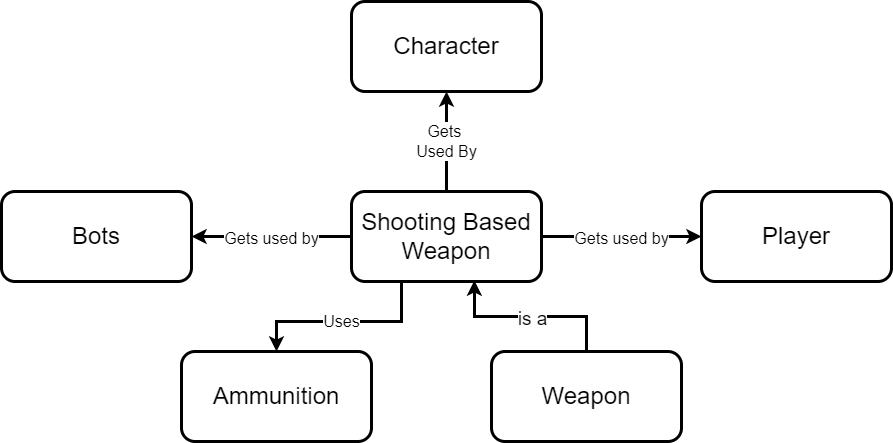

The diagram above was exported from draw.io. Its source (the exported page's mxGraphModel, read from the mxfile embedded in the PNG):
<mxGraphModel dx="2272" dy="705" grid="1" gridSize="10" guides="1" tooltips="1" connect="1" arrows="1" fold="1" page="1" pageScale="1" pageWidth="850" pageHeight="1100" math="0" shadow="0">
  <root>
    <mxCell id="0" />
    <mxCell id="1" parent="0" />
    <mxCell id="FLnLAmMG_InDP3P4FJMe-8" value="&lt;div&gt;Gets&amp;nbsp;&lt;/div&gt;&lt;div&gt;Used By&lt;br&gt;&lt;/div&gt;" style="edgeStyle=orthogonalEdgeStyle;rounded=0;orthogonalLoop=1;jettySize=auto;html=1;exitX=0.5;exitY=0;exitDx=0;exitDy=0;entryX=0.5;entryY=1;entryDx=0;entryDy=0;fontSize=16;strokeWidth=3;" parent="1" source="1J10HzMSyGZru3gA6xuf-2" target="1J10HzMSyGZru3gA6xuf-6" edge="1">
      <mxGeometry relative="1" as="geometry" />
    </mxCell>
    <mxCell id="mqzb8QERGLti67DNAILo-1" value="&lt;font size=&quot;3&quot;&gt;Gets used by&lt;br&gt;&lt;/font&gt;" style="edgeStyle=orthogonalEdgeStyle;rounded=0;orthogonalLoop=1;jettySize=auto;html=1;exitX=0;exitY=0.5;exitDx=0;exitDy=0;entryX=1;entryY=0.5;entryDx=0;entryDy=0;fontSize=24;strokeWidth=3;" parent="1" source="1J10HzMSyGZru3gA6xuf-2" target="1J10HzMSyGZru3gA6xuf-15" edge="1">
      <mxGeometry relative="1" as="geometry" />
    </mxCell>
    <mxCell id="mqzb8QERGLti67DNAILo-4" value="&lt;font style=&quot;font-size: 16px&quot;&gt;Gets used by&lt;/font&gt;" style="edgeStyle=orthogonalEdgeStyle;rounded=0;orthogonalLoop=1;jettySize=auto;html=1;exitX=1;exitY=0.5;exitDx=0;exitDy=0;fontSize=24;strokeWidth=3;entryX=0;entryY=0.5;entryDx=0;entryDy=0;" parent="1" source="1J10HzMSyGZru3gA6xuf-2" target="mqzb8QERGLti67DNAILo-3" edge="1">
      <mxGeometry relative="1" as="geometry" />
    </mxCell>
    <mxCell id="TwmQIehEhIHkdNosdvlM-2" value="Uses" style="edgeStyle=orthogonalEdgeStyle;rounded=0;orthogonalLoop=1;jettySize=auto;html=1;exitX=0.5;exitY=1;exitDx=0;exitDy=0;entryX=0.5;entryY=0;entryDx=0;entryDy=0;fontSize=16;strokeWidth=3;" parent="1" source="1J10HzMSyGZru3gA6xuf-2" target="TwmQIehEhIHkdNosdvlM-1" edge="1">
      <mxGeometry x="0.2083" relative="1" as="geometry">
        <Array as="points">
          <mxPoint x="260" y="300" />
          <mxPoint x="260" y="340" />
          <mxPoint x="135" y="340" />
        </Array>
        <mxPoint as="offset" />
      </mxGeometry>
    </mxCell>
    <mxCell id="1J10HzMSyGZru3gA6xuf-2" value="&lt;font style=&quot;font-size: 24px&quot;&gt;Shooting Based Weapon&lt;/font&gt;" style="rounded=1;whiteSpace=wrap;html=1;strokeWidth=3;" parent="1" vertex="1">
      <mxGeometry x="210" y="210" width="190" height="90" as="geometry" />
    </mxCell>
    <mxCell id="1J10HzMSyGZru3gA6xuf-6" value="&lt;font style=&quot;font-size: 24px&quot;&gt;Character&lt;/font&gt;" style="rounded=1;whiteSpace=wrap;html=1;strokeWidth=3;" parent="1" vertex="1">
      <mxGeometry x="210" y="20" width="190" height="90" as="geometry" />
    </mxCell>
    <mxCell id="1J10HzMSyGZru3gA6xuf-15" value="&lt;font style=&quot;font-size: 24px&quot;&gt;Bots&lt;/font&gt;" style="rounded=1;whiteSpace=wrap;html=1;strokeWidth=3;" parent="1" vertex="1">
      <mxGeometry x="-140" y="210" width="190" height="90" as="geometry" />
    </mxCell>
    <mxCell id="mqzb8QERGLti67DNAILo-3" value="&lt;font style=&quot;font-size: 24px&quot;&gt;Player&lt;br&gt;&lt;/font&gt;" style="rounded=1;whiteSpace=wrap;html=1;strokeWidth=3;" parent="1" vertex="1">
      <mxGeometry x="560" y="210" width="190" height="90" as="geometry" />
    </mxCell>
    <mxCell id="TwmQIehEhIHkdNosdvlM-1" value="&lt;font style=&quot;font-size: 24px&quot;&gt;Ammunition&lt;/font&gt;" style="rounded=1;whiteSpace=wrap;html=1;strokeWidth=3;" parent="1" vertex="1">
      <mxGeometry x="40" y="370" width="190" height="90" as="geometry" />
    </mxCell>
    <mxCell id="h63TrgU_MWBxuyQgAdEm-2" style="edgeStyle=orthogonalEdgeStyle;rounded=0;orthogonalLoop=1;jettySize=auto;html=1;fontSize=19;strokeWidth=3;entryX=0.647;entryY=0.989;entryDx=0;entryDy=0;entryPerimeter=0;" edge="1" parent="1" source="h63TrgU_MWBxuyQgAdEm-1" target="1J10HzMSyGZru3gA6xuf-2">
      <mxGeometry relative="1" as="geometry">
        <mxPoint x="440" y="340" as="targetPoint" />
      </mxGeometry>
    </mxCell>
    <mxCell id="h63TrgU_MWBxuyQgAdEm-3" value="is a" style="edgeLabel;html=1;align=center;verticalAlign=middle;resizable=0;points=[];fontSize=19;" vertex="1" connectable="0" parent="h63TrgU_MWBxuyQgAdEm-2">
      <mxGeometry x="-0.1752" y="2" relative="1" as="geometry">
        <mxPoint x="-14" as="offset" />
      </mxGeometry>
    </mxCell>
    <mxCell id="h63TrgU_MWBxuyQgAdEm-1" value="&lt;span style=&quot;font-size: 24px&quot;&gt;Weapon&lt;/span&gt;" style="rounded=1;whiteSpace=wrap;html=1;strokeWidth=3;" vertex="1" parent="1">
      <mxGeometry x="350" y="370" width="190" height="90" as="geometry" />
    </mxCell>
  </root>
</mxGraphModel>